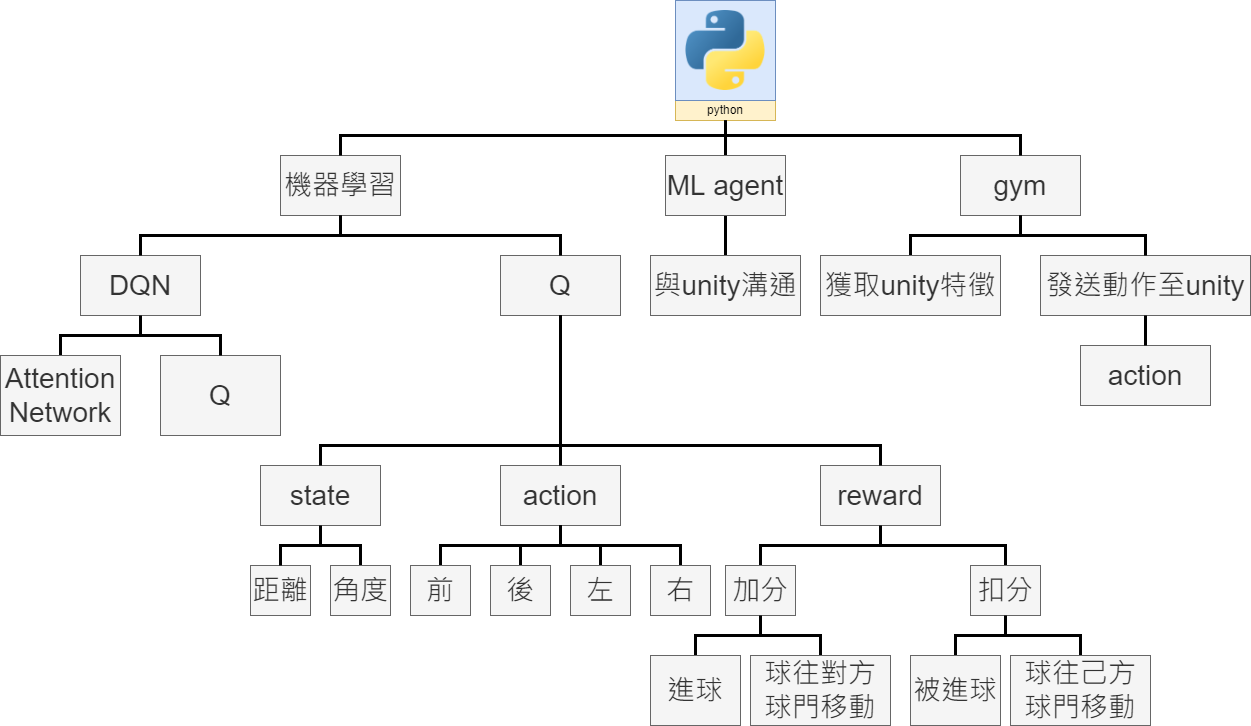

The diagram above was exported from draw.io. Its source (the exported page's mxGraphModel, read from the mxfile embedded in the PNG):
<mxGraphModel dx="4498" dy="2899" grid="1" gridSize="10" guides="1" tooltips="1" connect="1" arrows="1" fold="1" page="1" pageScale="1" pageWidth="827" pageHeight="1169" math="0" shadow="0">
  <root>
    <mxCell id="0" />
    <mxCell id="1" parent="0" />
    <mxCell id="2" value="Q" style="whiteSpace=wrap;html=1;fontSize=28;fillColor=#f5f5f5;strokeColor=#666666;fontColor=#333333;" vertex="1" parent="1">
      <mxGeometry x="-860" y="1565" width="120" height="60" as="geometry" />
    </mxCell>
    <mxCell id="3" value="gym" style="whiteSpace=wrap;html=1;fontSize=28;fillColor=#f5f5f5;strokeColor=#666666;fontColor=#333333;" vertex="1" parent="1">
      <mxGeometry x="-400" y="1465" width="120" height="60" as="geometry" />
    </mxCell>
    <mxCell id="4" value="" style="group" vertex="1" connectable="0" parent="1">
      <mxGeometry x="-685" y="1310" width="100" height="120" as="geometry" />
    </mxCell>
    <mxCell id="5" value="python" style="rounded=0;whiteSpace=wrap;html=1;fillColor=#fff2cc;strokeColor=#d6b656;" vertex="1" parent="4">
      <mxGeometry y="100" width="100" height="20" as="geometry" />
    </mxCell>
    <mxCell id="6" value="" style="rounded=0;whiteSpace=wrap;html=1;fillColor=#dae8fc;strokeColor=#6c8ebf;" vertex="1" parent="4">
      <mxGeometry width="100" height="100" as="geometry" />
    </mxCell>
    <mxCell id="7" value="" style="shape=image;verticalLabelPosition=bottom;labelBackgroundColor=default;verticalAlign=top;imageAspect=0;image=data:image/png,(base64 omitted: 27184 chars);" vertex="1" parent="4">
      <mxGeometry x="10" y="10" width="80" height="80" as="geometry" />
    </mxCell>
    <mxCell id="8" value="" style="edgeStyle=orthogonalEdgeStyle;rounded=0;orthogonalLoop=1;jettySize=auto;html=1;strokeWidth=3;fontSize=16;endArrow=none;endFill=0;" edge="1" source="5" target="3" parent="1">
      <mxGeometry relative="1" as="geometry">
        <Array as="points">
          <mxPoint x="-635" y="1445" />
          <mxPoint x="-340" y="1445" />
        </Array>
      </mxGeometry>
    </mxCell>
    <mxCell id="9" style="edgeStyle=orthogonalEdgeStyle;rounded=0;orthogonalLoop=1;jettySize=auto;html=1;exitX=0.5;exitY=1;exitDx=0;exitDy=0;endArrow=none;fontSize=16;strokeWidth=3;endFill=0;" edge="1" source="10" target="11" parent="1">
      <mxGeometry relative="1" as="geometry" />
    </mxCell>
    <mxCell id="10" value="DQN" style="whiteSpace=wrap;html=1;fontSize=28;fillColor=#f5f5f5;strokeColor=#666666;fontColor=#333333;" vertex="1" parent="1">
      <mxGeometry x="-1280" y="1565" width="120" height="60" as="geometry" />
    </mxCell>
    <mxCell id="11" value="Attention&lt;br&gt;Network" style="whiteSpace=wrap;html=1;fontSize=28;fillColor=#f5f5f5;strokeColor=#666666;fontColor=#333333;" vertex="1" parent="1">
      <mxGeometry x="-1360" y="1665" width="120" height="80" as="geometry" />
    </mxCell>
    <mxCell id="12" style="edgeStyle=orthogonalEdgeStyle;rounded=0;orthogonalLoop=1;jettySize=auto;html=1;exitX=0.5;exitY=1;exitDx=0;exitDy=0;fontSize=16;fillColor=#f5f5f5;strokeColor=default;fontColor=default;endArrow=none;strokeWidth=3;endFill=0;entryX=0.5;entryY=0;entryDx=0;entryDy=0;" edge="1" source="13" target="51" parent="1">
      <mxGeometry relative="1" as="geometry">
        <mxPoint x="-1037.5172413793102" y="1855" as="targetPoint" />
      </mxGeometry>
    </mxCell>
    <mxCell id="13" value="state" style="whiteSpace=wrap;html=1;fontSize=28;fillColor=#f5f5f5;strokeColor=#666666;fontColor=#333333;" vertex="1" parent="1">
      <mxGeometry x="-1100" y="1775" width="120" height="60" as="geometry" />
    </mxCell>
    <mxCell id="14" style="edgeStyle=orthogonalEdgeStyle;rounded=0;orthogonalLoop=1;jettySize=auto;html=1;exitX=0.5;exitY=0;exitDx=0;exitDy=0;entryX=0.5;entryY=1;entryDx=0;entryDy=0;endArrow=none;fontSize=16;strokeWidth=3;endFill=0;" edge="1" source="16" target="5" parent="1">
      <mxGeometry relative="1" as="geometry" />
    </mxCell>
    <mxCell id="15" style="edgeStyle=orthogonalEdgeStyle;rounded=0;orthogonalLoop=1;jettySize=auto;html=1;exitX=0.5;exitY=1;exitDx=0;exitDy=0;entryX=0.5;entryY=0;entryDx=0;entryDy=0;endArrow=none;fontSize=16;strokeWidth=3;endFill=0;" edge="1" source="16" target="17" parent="1">
      <mxGeometry relative="1" as="geometry" />
    </mxCell>
    <mxCell id="16" value="ML agent" style="whiteSpace=wrap;html=1;fontSize=28;fillColor=#f5f5f5;strokeColor=#666666;fontColor=#333333;" vertex="1" parent="1">
      <mxGeometry x="-695" y="1465" width="120" height="60" as="geometry" />
    </mxCell>
    <mxCell id="17" value="與unity溝通" style="whiteSpace=wrap;html=1;fontSize=28;fillColor=#f5f5f5;strokeColor=#666666;fontColor=#333333;" vertex="1" parent="1">
      <mxGeometry x="-710" y="1565" width="150" height="60" as="geometry" />
    </mxCell>
    <mxCell id="18" value="" style="edgeStyle=orthogonalEdgeStyle;rounded=0;orthogonalLoop=1;jettySize=auto;html=1;endArrow=none;fontSize=16;strokeWidth=3;endFill=0;" edge="1" source="19" target="3" parent="1">
      <mxGeometry relative="1" as="geometry" />
    </mxCell>
    <mxCell id="19" value="獲取unity特徵" style="whiteSpace=wrap;html=1;fontSize=28;fillColor=#f5f5f5;strokeColor=#666666;fontColor=#333333;" vertex="1" parent="1">
      <mxGeometry x="-540" y="1565" width="180" height="60" as="geometry" />
    </mxCell>
    <mxCell id="20" value="action" style="whiteSpace=wrap;html=1;fontSize=28;fillColor=#f5f5f5;strokeColor=#666666;fontColor=#333333;" vertex="1" parent="1">
      <mxGeometry x="-860" y="1775" width="120" height="60" as="geometry" />
    </mxCell>
    <mxCell id="21" style="edgeStyle=orthogonalEdgeStyle;rounded=0;orthogonalLoop=1;jettySize=auto;html=1;exitX=0.5;exitY=1;exitDx=0;exitDy=0;endArrow=none;fontSize=16;strokeWidth=3;endFill=0;" edge="1" source="22" target="32" parent="1">
      <mxGeometry relative="1" as="geometry" />
    </mxCell>
    <mxCell id="22" value="reward&lt;br&gt;" style="whiteSpace=wrap;html=1;fontSize=28;fillColor=#f5f5f5;strokeColor=#666666;fontColor=#333333;" vertex="1" parent="1">
      <mxGeometry x="-540" y="1775" width="120" height="60" as="geometry" />
    </mxCell>
    <mxCell id="23" style="edgeStyle=orthogonalEdgeStyle;rounded=0;orthogonalLoop=1;jettySize=auto;html=1;exitX=0.5;exitY=0;exitDx=0;exitDy=0;entryX=0.5;entryY=1;entryDx=0;entryDy=0;endArrow=none;fontSize=16;strokeWidth=3;endFill=0;" edge="1" source="24" target="20" parent="1">
      <mxGeometry relative="1" as="geometry">
        <Array as="points">
          <mxPoint x="-920" y="1855" />
          <mxPoint x="-800" y="1855" />
        </Array>
      </mxGeometry>
    </mxCell>
    <mxCell id="24" value="前" style="whiteSpace=wrap;html=1;fontSize=28;fillColor=#f5f5f5;strokeColor=#666666;fontColor=#333333;" vertex="1" parent="1">
      <mxGeometry x="-950" y="1875" width="60" height="50" as="geometry" />
    </mxCell>
    <mxCell id="25" style="edgeStyle=orthogonalEdgeStyle;rounded=0;orthogonalLoop=1;jettySize=auto;html=1;exitX=0.5;exitY=0;exitDx=0;exitDy=0;entryX=0.5;entryY=1;entryDx=0;entryDy=0;endArrow=none;fontSize=16;strokeWidth=3;endFill=0;" edge="1" source="26" target="20" parent="1">
      <mxGeometry relative="1" as="geometry">
        <Array as="points">
          <mxPoint x="-840" y="1855" />
          <mxPoint x="-800" y="1855" />
        </Array>
      </mxGeometry>
    </mxCell>
    <mxCell id="26" value="後" style="whiteSpace=wrap;html=1;fontSize=28;fillColor=#f5f5f5;strokeColor=#666666;fontColor=#333333;" vertex="1" parent="1">
      <mxGeometry x="-870" y="1875" width="60" height="50" as="geometry" />
    </mxCell>
    <mxCell id="27" style="edgeStyle=orthogonalEdgeStyle;rounded=0;orthogonalLoop=1;jettySize=auto;html=1;exitX=0.5;exitY=0;exitDx=0;exitDy=0;endArrow=none;fontSize=16;strokeWidth=3;endFill=0;entryX=0.5;entryY=1;entryDx=0;entryDy=0;" edge="1" source="28" target="20" parent="1">
      <mxGeometry relative="1" as="geometry">
        <mxPoint x="-800" y="1865" as="targetPoint" />
      </mxGeometry>
    </mxCell>
    <mxCell id="28" value="左" style="whiteSpace=wrap;html=1;fontSize=28;fillColor=#f5f5f5;strokeColor=#666666;fontColor=#333333;" vertex="1" parent="1">
      <mxGeometry x="-790" y="1875" width="60" height="50" as="geometry" />
    </mxCell>
    <mxCell id="29" style="edgeStyle=orthogonalEdgeStyle;rounded=0;orthogonalLoop=1;jettySize=auto;html=1;exitX=0.5;exitY=0;exitDx=0;exitDy=0;endArrow=none;fontSize=16;strokeWidth=3;endFill=0;entryX=0.5;entryY=1;entryDx=0;entryDy=0;" edge="1" source="30" target="20" parent="1">
      <mxGeometry relative="1" as="geometry">
        <mxPoint x="-800" y="1865" as="targetPoint" />
        <Array as="points">
          <mxPoint x="-680" y="1855" />
          <mxPoint x="-800" y="1855" />
        </Array>
      </mxGeometry>
    </mxCell>
    <mxCell id="30" value="右" style="whiteSpace=wrap;html=1;fontSize=28;fillColor=#f5f5f5;strokeColor=#666666;fontColor=#333333;" vertex="1" parent="1">
      <mxGeometry x="-710" y="1875" width="60" height="50" as="geometry" />
    </mxCell>
    <mxCell id="31" style="edgeStyle=orthogonalEdgeStyle;rounded=0;orthogonalLoop=1;jettySize=auto;html=1;exitX=0.5;exitY=1;exitDx=0;exitDy=0;endArrow=none;fontSize=16;strokeWidth=3;endFill=0;" edge="1" source="32" target="38" parent="1">
      <mxGeometry relative="1" as="geometry">
        <Array as="points">
          <mxPoint x="-600" y="1945" />
          <mxPoint x="-540" y="1945" />
        </Array>
      </mxGeometry>
    </mxCell>
    <mxCell id="32" value="加分" style="whiteSpace=wrap;html=1;fontSize=28;fillColor=#f5f5f5;strokeColor=#666666;fontColor=#333333;" vertex="1" parent="1">
      <mxGeometry x="-635" y="1875" width="70" height="50" as="geometry" />
    </mxCell>
    <mxCell id="33" style="edgeStyle=orthogonalEdgeStyle;rounded=0;orthogonalLoop=1;jettySize=auto;html=1;exitX=0.5;exitY=1;exitDx=0;exitDy=0;entryX=0.5;entryY=0;entryDx=0;entryDy=0;endArrow=none;fontSize=16;strokeWidth=3;endFill=0;" edge="1" source="35" target="41" parent="1">
      <mxGeometry relative="1" as="geometry">
        <Array as="points">
          <mxPoint x="-355" y="1945" />
          <mxPoint x="-280" y="1945" />
        </Array>
      </mxGeometry>
    </mxCell>
    <mxCell id="34" style="edgeStyle=orthogonalEdgeStyle;rounded=0;orthogonalLoop=1;jettySize=auto;html=1;exitX=0.5;exitY=0;exitDx=0;exitDy=0;entryX=0.5;entryY=1;entryDx=0;entryDy=0;endArrow=none;fontSize=16;strokeWidth=3;endFill=0;" edge="1" source="35" target="22" parent="1">
      <mxGeometry relative="1" as="geometry" />
    </mxCell>
    <mxCell id="35" value="扣分" style="whiteSpace=wrap;html=1;fontSize=28;fillColor=#f5f5f5;strokeColor=#666666;fontColor=#333333;" vertex="1" parent="1">
      <mxGeometry x="-390" y="1875" width="70" height="50" as="geometry" />
    </mxCell>
    <mxCell id="36" style="edgeStyle=orthogonalEdgeStyle;rounded=0;orthogonalLoop=1;jettySize=auto;html=1;exitX=0.5;exitY=0;exitDx=0;exitDy=0;entryX=0.5;entryY=1;entryDx=0;entryDy=0;endArrow=none;fontSize=16;strokeWidth=3;endFill=0;" edge="1" source="37" target="32" parent="1">
      <mxGeometry relative="1" as="geometry">
        <Array as="points">
          <mxPoint x="-665" y="1945" />
          <mxPoint x="-600" y="1945" />
        </Array>
      </mxGeometry>
    </mxCell>
    <mxCell id="37" value="進球" style="whiteSpace=wrap;html=1;fontSize=28;fillColor=#f5f5f5;strokeColor=#666666;fontColor=#333333;" vertex="1" parent="1">
      <mxGeometry x="-710" y="1965" width="90" height="70" as="geometry" />
    </mxCell>
    <mxCell id="38" value="球往對方&lt;br&gt;球門移動" style="whiteSpace=wrap;html=1;fontSize=28;fillColor=#f5f5f5;strokeColor=#666666;fontColor=#333333;" vertex="1" parent="1">
      <mxGeometry x="-610" y="1965" width="140" height="70" as="geometry" />
    </mxCell>
    <mxCell id="39" value="" style="edgeStyle=orthogonalEdgeStyle;rounded=0;orthogonalLoop=1;jettySize=auto;html=1;endArrow=none;fontSize=16;strokeWidth=3;endFill=0;" edge="1" source="40" target="35" parent="1">
      <mxGeometry relative="1" as="geometry" />
    </mxCell>
    <mxCell id="40" value="被進球" style="whiteSpace=wrap;html=1;fontSize=28;fillColor=#f5f5f5;strokeColor=#666666;fontColor=#333333;" vertex="1" parent="1">
      <mxGeometry x="-450" y="1965" width="90" height="70" as="geometry" />
    </mxCell>
    <mxCell id="41" value="球往己方&lt;br&gt;球門移動" style="whiteSpace=wrap;html=1;fontSize=28;fillColor=#f5f5f5;strokeColor=#666666;fontColor=#333333;" vertex="1" parent="1">
      <mxGeometry x="-350" y="1965" width="140" height="70" as="geometry" />
    </mxCell>
    <mxCell id="42" value="機器學習" style="whiteSpace=wrap;html=1;fontSize=28;fillColor=#f5f5f5;strokeColor=#666666;fontColor=#333333;" vertex="1" parent="1">
      <mxGeometry x="-1080" y="1465" width="120" height="60" as="geometry" />
    </mxCell>
    <mxCell id="43" value="Q" style="whiteSpace=wrap;html=1;fontSize=28;fillColor=#f5f5f5;strokeColor=#666666;fontColor=#333333;" vertex="1" parent="1">
      <mxGeometry x="-1200" y="1665" width="120" height="80" as="geometry" />
    </mxCell>
    <mxCell id="44" style="edgeStyle=orthogonalEdgeStyle;rounded=0;orthogonalLoop=1;jettySize=auto;html=1;exitX=0.5;exitY=1;exitDx=0;exitDy=0;endArrow=none;fontSize=16;strokeWidth=3;endFill=0;entryX=0.5;entryY=0;entryDx=0;entryDy=0;" edge="1" source="10" target="43" parent="1">
      <mxGeometry relative="1" as="geometry">
        <mxPoint x="-1210" y="1635.0000000000002" as="sourcePoint" />
        <mxPoint x="-1340" y="1674.9999999999998" as="targetPoint" />
        <Array as="points">
          <mxPoint x="-1220" y="1645" />
          <mxPoint x="-1140" y="1645" />
        </Array>
      </mxGeometry>
    </mxCell>
    <mxCell id="45" value="發送動作至unity" style="whiteSpace=wrap;html=1;fontSize=28;fillColor=#f5f5f5;strokeColor=#666666;fontColor=#333333;" vertex="1" parent="1">
      <mxGeometry x="-320" y="1565" width="210" height="60" as="geometry" />
    </mxCell>
    <mxCell id="46" value="" style="edgeStyle=orthogonalEdgeStyle;rounded=0;orthogonalLoop=1;jettySize=auto;html=1;endArrow=none;fontSize=16;strokeWidth=3;endFill=0;entryX=0.5;entryY=1;entryDx=0;entryDy=0;exitX=0.5;exitY=0;exitDx=0;exitDy=0;" edge="1" source="45" target="3" parent="1">
      <mxGeometry relative="1" as="geometry">
        <mxPoint x="-439.96969696969677" y="1575" as="sourcePoint" />
        <mxPoint x="-329.96969696969677" y="1535" as="targetPoint" />
      </mxGeometry>
    </mxCell>
    <mxCell id="47" value="" style="edgeStyle=orthogonalEdgeStyle;rounded=0;orthogonalLoop=1;jettySize=auto;html=1;endArrow=none;fontSize=16;strokeWidth=3;endFill=0;entryX=0.5;entryY=1;entryDx=0;entryDy=0;exitX=0.5;exitY=0;exitDx=0;exitDy=0;" edge="1" source="10" target="42" parent="1">
      <mxGeometry relative="1" as="geometry">
        <mxPoint x="-620" y="1575" as="sourcePoint" />
        <mxPoint x="-1100" y="1525" as="targetPoint" />
      </mxGeometry>
    </mxCell>
    <mxCell id="48" value="action" style="whiteSpace=wrap;html=1;fontSize=28;fillColor=#f5f5f5;strokeColor=#666666;fontColor=#333333;" vertex="1" parent="1">
      <mxGeometry x="-280" y="1655" width="130" height="60" as="geometry" />
    </mxCell>
    <mxCell id="49" value="" style="edgeStyle=orthogonalEdgeStyle;rounded=0;orthogonalLoop=1;jettySize=auto;html=1;endArrow=none;fontSize=16;strokeWidth=3;endFill=0;entryX=0.5;entryY=1;entryDx=0;entryDy=0;exitX=0.5;exitY=0;exitDx=0;exitDy=0;" edge="1" source="48" target="45" parent="1">
      <mxGeometry relative="1" as="geometry">
        <mxPoint x="-205" y="1575" as="sourcePoint" />
        <mxPoint x="-330" y="1535" as="targetPoint" />
      </mxGeometry>
    </mxCell>
    <mxCell id="50" value="" style="edgeStyle=orthogonalEdgeStyle;rounded=0;orthogonalLoop=1;jettySize=auto;html=1;endArrow=none;fontSize=16;strokeWidth=3;endFill=0;entryX=0.5;entryY=1;entryDx=0;entryDy=0;" edge="1" source="2" target="42" parent="1">
      <mxGeometry relative="1" as="geometry">
        <mxPoint x="-1030" y="1575" as="sourcePoint" />
        <mxPoint x="-890" y="1535" as="targetPoint" />
        <Array as="points">
          <mxPoint x="-800" y="1545" />
          <mxPoint x="-1020" y="1545" />
        </Array>
      </mxGeometry>
    </mxCell>
    <mxCell id="51" value="角度" style="whiteSpace=wrap;html=1;fontSize=28;fillColor=#f5f5f5;strokeColor=#666666;fontColor=#333333;" vertex="1" parent="1">
      <mxGeometry x="-1030" y="1875" width="60" height="50" as="geometry" />
    </mxCell>
    <mxCell id="52" value="距離" style="whiteSpace=wrap;html=1;fontSize=28;fillColor=#f5f5f5;strokeColor=#666666;fontColor=#333333;" vertex="1" parent="1">
      <mxGeometry x="-1110" y="1875" width="60" height="50" as="geometry" />
    </mxCell>
    <mxCell id="53" style="edgeStyle=orthogonalEdgeStyle;rounded=0;orthogonalLoop=1;jettySize=auto;html=1;exitX=0.5;exitY=1;exitDx=0;exitDy=0;fontSize=16;fillColor=#f5f5f5;strokeColor=default;fontColor=default;endArrow=none;strokeWidth=3;endFill=0;entryX=0.5;entryY=0;entryDx=0;entryDy=0;" edge="1" source="13" target="52" parent="1">
      <mxGeometry relative="1" as="geometry">
        <mxPoint x="-1027.5100000000002" y="1845" as="sourcePoint" />
        <mxPoint x="-989.9999999999999" y="1885" as="targetPoint" />
      </mxGeometry>
    </mxCell>
    <mxCell id="54" style="edgeStyle=orthogonalEdgeStyle;rounded=0;orthogonalLoop=1;jettySize=auto;html=1;exitX=0.5;exitY=0;exitDx=0;exitDy=0;entryX=0.5;entryY=1;entryDx=0;entryDy=0;endArrow=none;fontSize=16;strokeWidth=3;endFill=0;" edge="1" source="20" target="2" parent="1">
      <mxGeometry relative="1" as="geometry">
        <mxPoint x="-830" y="1885" as="sourcePoint" />
        <mxPoint x="-790" y="1845" as="targetPoint" />
        <Array as="points">
          <mxPoint x="-800" y="1775" />
          <mxPoint x="-800" y="1775" />
        </Array>
      </mxGeometry>
    </mxCell>
    <mxCell id="55" style="edgeStyle=orthogonalEdgeStyle;rounded=0;orthogonalLoop=1;jettySize=auto;html=1;exitX=0.5;exitY=0;exitDx=0;exitDy=0;entryX=0.5;entryY=1;entryDx=0;entryDy=0;endArrow=none;fontSize=16;strokeWidth=3;endFill=0;" edge="1" source="22" target="2" parent="1">
      <mxGeometry relative="1" as="geometry">
        <mxPoint x="-790" y="1785" as="sourcePoint" />
        <mxPoint x="-790" y="1635" as="targetPoint" />
        <Array as="points">
          <mxPoint x="-480" y="1755" />
          <mxPoint x="-800" y="1755" />
        </Array>
      </mxGeometry>
    </mxCell>
    <mxCell id="56" style="edgeStyle=orthogonalEdgeStyle;rounded=0;orthogonalLoop=1;jettySize=auto;html=1;exitX=0.5;exitY=0;exitDx=0;exitDy=0;entryX=0.5;entryY=1;entryDx=0;entryDy=0;endArrow=none;fontSize=16;strokeWidth=3;endFill=0;" edge="1" source="13" target="2" parent="1">
      <mxGeometry relative="1" as="geometry">
        <mxPoint x="-780" y="1795" as="sourcePoint" />
        <mxPoint x="-780" y="1645" as="targetPoint" />
        <Array as="points">
          <mxPoint x="-1040" y="1755" />
          <mxPoint x="-800" y="1755" />
        </Array>
      </mxGeometry>
    </mxCell>
    <mxCell id="57" value="" style="edgeStyle=orthogonalEdgeStyle;rounded=0;orthogonalLoop=1;jettySize=auto;html=1;strokeWidth=3;fontSize=16;endArrow=none;endFill=0;exitX=0.5;exitY=1;exitDx=0;exitDy=0;entryX=0.5;entryY=0;entryDx=0;entryDy=0;" edge="1" source="5" target="42" parent="1">
      <mxGeometry relative="1" as="geometry">
        <mxPoint x="-625" y="1440" as="sourcePoint" />
        <mxPoint x="-780" y="1445" as="targetPoint" />
        <Array as="points">
          <mxPoint x="-635" y="1445" />
          <mxPoint x="-1020" y="1445" />
        </Array>
      </mxGeometry>
    </mxCell>
  </root>
</mxGraphModel>